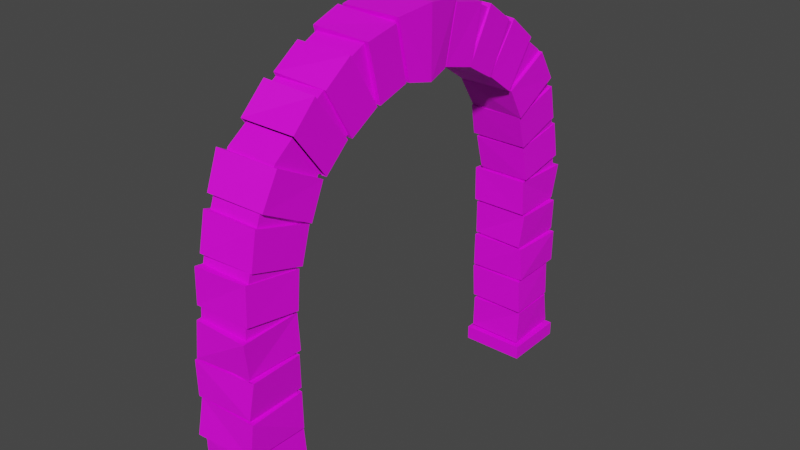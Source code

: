 # Source: Pillar4.blend  (saved by Blender 3.3.6; exported with 4.5.12 LTS)
import bpy
from mathutils import Matrix  # noqa: F401  (used for matrix-valued properties, if any)

bpy.ops.wm.read_factory_settings(use_empty=True)
scene = bpy.context.scene
scene.name = 'Scene'

# ---- collections
col_collection = bpy.data.collections.new('Collection'); scene.collection.children.link(col_collection)

# ---- images (referenced by path relative to the original .blend; pixels are not part of the script)
import os
ASSET_DIR = os.environ.get("B2B_ASSET_DIR", "")  # directory of the original .blend (textures are referenced by path, not embedded)
HERE = os.path.dirname(os.path.abspath(__file__))  # packed textures are extracted next to this script under _unpacked/

def load_image(name, relpath, width, height, colorspace="sRGB"):
    """Load a texture the original file referenced (path relative to the .blend, or extracted next to this script)."""
    p = next((c for c in (os.path.join(HERE, relpath), os.path.join(ASSET_DIR, relpath)) if relpath and os.path.exists(c)), "")
    if p:
        img = bpy.data.images.load(p, check_existing=True)
        img.name = name
    else:  # same state as the original file: an image datablock whose file is absent (Cycles renders it pink)
        img = bpy.data.images.new(name, width, height)
        img.source = "FILE"
        img.filepath = "//" + (relpath or name)
    img.colorspace_settings.name = colorspace
    return img
img_new_piskel_png_001 = load_image('New Piskel.png.001', 'New Piskel.png', 1024, 1024, 'sRGB')

# ---- materials (node trees are filled in below, after node groups)
mat_material_001 = bpy.data.materials.new('Material.001')
mat_material_001.use_transparent_shadow = False

# ---- material node trees
mat_material_001.use_nodes = True; mat_material_001.node_tree.nodes.clear()
_N = mat_material_001.node_tree.nodes; _L = mat_material_001.node_tree.links
n0 = _N.new('ShaderNodeBsdfPrincipled'); n0.name = 'Principled BSDF'; n0.location = (10, 300)
n0.distribution = 'GGX'
n0.subsurface_method = 'RANDOM_WALK_SKIN'
n0.inputs[3].default_value = 1.45
n0.inputs[27].default_value = (0.0, 0.0, 0.0, 1.0)
n0.inputs[28].default_value = 1.0
n1 = _N.new('ShaderNodeOutputMaterial'); n1.name = 'Material Output'; n1.location = (300, 300)
n2 = _N.new('ShaderNodeTexImage'); n2.name = 'Image Texture'; n2.location = (-477, 228)
n2.image = img_new_piskel_png_001
n2.interpolation = 'Closest'
_L.new(n0.outputs[0], n1.inputs[0])
_L.new(n2.outputs[0], n0.inputs[0])
n1.is_active_output = True

# ---- world
world_world = bpy.data.worlds.new('World'); scene.world = world_world
world_world.use_nodes = True; world_world.node_tree.nodes.clear()
_N = world_world.node_tree.nodes; _L = world_world.node_tree.links
n0 = _N.new('ShaderNodeOutputWorld'); n0.name = 'World Output'; n0.location = (300, 300)
n1 = _N.new('ShaderNodeBackground'); n1.name = 'Background'; n1.location = (10, 300)
n1.inputs[0].default_value = (0.05088, 0.05088, 0.05088, 1.0)
_L.new(n1.outputs[0], n0.inputs[0])
n0.is_active_output = True
world_world.color = (0.05088, 0.05088, 0.05088)
world_world.use_sun_shadow = False
world_world.sun_shadow_jitter_overblur = 0.0

# ---- meshes
me_plane_001 = bpy.data.meshes.new('Plane.001')
me_plane_001.from_pydata([(-0.4181, -2.866, -0.08667), (0.4221, -2.866, -0.08667), (-0.4181, -2.025, -0.08667), (0.4221, -2.025, -0.08667), (-0.4181, -2.866, 0.1009), (0.4221, -2.866, 0.1009), (-0.4181, -2.025, 0.1009), (0.4221, -2.025, 0.1009), (-0.3275, -2.775, 0.1009), (0.3314, -2.775, 0.1009), (-0.3275, -2.116, 0.1009), (0.3314, -2.116, 0.1009), (-0.3275, -2.775, 0.139), (0.3314, -2.775, 0.139), (-0.3275, -2.116, 0.139), (0.3314, -2.116, 0.139), (-0.3273, -2.789, 0.139), (0.3394, -2.845, 0.139), (-0.3697, -2.073, 0.139), (0.3735, -2.065, 0.139), (-0.3924, -2.794, 0.5946), (0.3597, -2.744, 0.5946), (-0.3461, -2.053, 0.5946), (0.375, -2.098, 0.5946), (-0.3275, -2.775, 0.5947), (0.3314, -2.775, 0.5947), (-0.3275, -2.116, 0.5947), (0.3314, -2.116, 0.5947), (-0.3275, -2.775, 0.6329), (0.3314, -2.775, 0.6329), (-0.3275, -2.116, 0.6329), (0.3314, -2.116, 0.6329), (-0.3933, -2.794, 0.6329), (0.3644, -2.752, 0.6329), (-0.3746, -2.07, 0.6329), (0.3929, -2.055, 0.6329), (-0.3688, -2.823, 1.088), (0.3452, -2.757, 1.088), (-0.3966, -2.07, 1.088), (0.3566, -2.064, 1.088), (-0.3275, -2.775, 1.088), (0.3314, -2.775, 1.088), (-0.3275, -2.116, 1.088), (0.3314, -2.116, 1.088), (-0.3275, -2.775, 1.125), (0.3314, -2.775, 1.125), (-0.3275, -2.116, 1.125), (0.3314, -2.116, 1.125), (-0.4041, -2.892, 1.125), (0.3649, -2.85, 1.125), (-0.3826, -2.061, 1.125), (0.3823, -2.083, 1.125), (-0.3861, -2.819, 1.581), (0.39, -2.817, 1.581), (-0.3789, -2.063, 1.581), (0.3556, -2.065, 1.581), (-0.3275, -2.775, 1.58), (0.3314, -2.775, 1.58), (-0.3275, -2.116, 1.58), (0.3314, -2.116, 1.58), (-0.3275, -2.775, 1.618), (0.3314, -2.775, 1.618), (-0.3275, -2.116, 1.618), (0.3314, -2.116, 1.618), (-0.391, -2.85, 1.618), (0.3492, -2.815, 1.618), (-0.3783, -2.083, 1.618), (0.3378, -2.05, 1.618), (-0.3978, -2.853, 2.073), (0.3922, -2.766, 2.073), (-0.3756, -2.076, 2.073), (0.3731, -2.09, 2.073), (-0.3275, -2.775, 2.073), (0.3314, -2.775, 2.073), (-0.3275, -2.116, 2.073), (0.3314, -2.116, 2.073), (-0.3275, -2.248, 4.302), (0.3314, -2.248, 4.302), (-0.3275, -1.667, 3.992), (0.3314, -1.667, 3.992), (-0.3275, -2.266, 4.269), (0.3314, -2.266, 4.269), (-0.3275, -1.685, 3.959), (0.3314, -1.685, 3.959), (-0.4143, -2.325, 4.3), (0.3787, -2.271, 4.271), (-0.3585, -1.629, 3.929), (0.374, -1.644, 3.937), (-0.3559, -2.534, 3.895), (0.3877, -2.501, 3.877), (-0.3457, -1.862, 3.537), (0.3962, -1.85, 3.531), (-0.3275, -2.48, 3.866), (0.3314, -2.48, 3.866), (-0.3275, -1.899, 3.557), (0.3314, -1.899, 3.557), (-0.3275, -2.534, 3.721), (0.3314, -2.534, 3.721), (-0.3275, -1.901, 3.539), (0.3314, -1.901, 3.539), (-0.364, -2.594, 3.739), (0.3572, -2.579, 3.734), (-0.3529, -1.851, 3.525), (0.3692, -1.856, 3.526), (-0.3282, -2.716, 3.3), (0.3601, -2.664, 3.285), (-0.4007, -1.984, 3.089), (0.3712, -1.983, 3.088), (-0.3275, -2.66, 3.284), (0.3314, -2.66, 3.284), (-0.3275, -2.027, 3.102), (0.3314, -2.027, 3.102), (-0.3275, -2.689, 3.17), (0.3314, -2.689, 3.17), (-0.3275, -2.039, 3.062), (0.3314, -2.039, 3.062), (-0.3303, -2.797, 3.188), (0.3401, -2.738, 3.178), (-0.3554, -1.991, 3.054), (0.3445, -2.007, 3.057), (-0.3555, -2.79, 2.725), (0.3675, -2.778, 2.723), (-0.3277, -2.077, 2.607), (0.3779, -2.077, 2.606), (-0.3275, -2.763, 2.721), (0.3314, -2.763, 2.721), (-0.3275, -2.113, 2.613), (0.3314, -2.113, 2.613), (-0.3275, -2.775, 2.565), (0.3314, -2.775, 2.565), (-0.3275, -2.116, 2.565), (0.3314, -2.116, 2.565), (-0.3435, -2.823, 2.565), (0.3708, -2.847, 2.565), (-0.4147, -2.073, 2.565), (0.3415, -2.063, 2.565), (-0.3614, -2.853, 2.109), (0.3459, -2.774, 2.109), (-0.3995, -2.06, 2.109), (0.3642, -2.059, 2.109), (-0.3275, -2.775, 2.109), (0.3314, -2.775, 2.109), (-0.3275, -2.116, 2.109), (0.3314, -2.116, 2.109), (-0.3275, -0.4686, 5.283), (0.3314, -0.4686, 5.283), (-0.3275, -0.3168, 4.641), (0.3314, -0.3168, 4.641), (-0.3275, -0.5056, 5.274), (0.3314, -0.5056, 5.274), (-0.3275, -0.3538, 4.633), (0.3314, -0.3538, 4.633), (-0.4143, -0.5211, 5.339), (0.3787, -0.5068, 5.279), (-0.3585, -0.3393, 4.571), (0.374, -0.3432, 4.588), (-0.3559, -0.963, 5.228), (0.3877, -0.9543, 5.191), (-0.3457, -0.7875, 4.487), (0.3962, -0.7844, 4.474), (-0.3275, -0.9491, 5.169), (0.3314, -0.9491, 5.169), (-0.3275, -0.7973, 4.528), (0.3314, -0.7973, 4.528), (-0.3275, -1.157, 5.071), (0.3314, -1.157, 5.071), (-0.3275, -0.8263, 4.501), (0.3314, -0.8263, 4.501), (-0.364, -1.188, 5.125), (0.3572, -1.18, 5.111), (-0.3529, -0.8003, 4.456), (0.3692, -0.8031, 4.461), (-0.3282, -1.58, 4.893), (0.3601, -1.553, 4.845), (-0.4007, -1.198, 4.234), (0.3712, -1.197, 4.232), (-0.3275, -1.55, 4.843), (0.3314, -1.55, 4.843), (-0.3275, -1.22, 4.273), (0.3314, -1.22, 4.273), (-0.3275, -1.65, 4.78), (0.3314, -1.65, 4.78), (-0.3275, -1.256, 4.252), (0.3314, -1.256, 4.252), (-0.3303, -1.716, 4.868), (0.3401, -1.68, 4.82), (-0.3554, -1.227, 4.213), (0.3445, -1.237, 4.227), (-0.3555, -2.031, 4.529), (0.3675, -2.024, 4.519), (-0.3277, -1.599, 3.95), (0.3779, -1.599, 3.95), (-0.3096, -2.004, 4.493), (0.324, -1.998, 4.484), (-0.2853, -1.626, 3.986), (0.3331, -1.625, 3.985), (-0.3847, -0.4818, 5.338), (0.3886, -0.4818, 5.338), (-0.3847, -0.3036, 4.586), (0.3886, -0.3036, 4.586), (-0.4357, 0.0, 5.4), (0.4396, 0.0, 5.4), (-0.4357, 0.0, 4.524), (0.4396, 0.0, 4.524), (-0.4181, 2.866, -0.08667), (0.4221, 2.866, -0.08667), (-0.4181, 2.025, -0.08667), (0.4221, 2.025, -0.08667), (-0.4181, 2.866, 0.1009), (0.4221, 2.866, 0.1009), (-0.4181, 2.025, 0.1009), (0.4221, 2.025, 0.1009), (-0.3275, 2.775, 0.1009), (0.3314, 2.775, 0.1009), (-0.3275, 2.116, 0.1009), (0.3314, 2.116, 0.1009), (-0.3275, 2.775, 0.139), (0.3314, 2.775, 0.139), (-0.3275, 2.116, 0.139), (0.3314, 2.116, 0.139), (-0.3273, 2.789, 0.139), (0.3394, 2.845, 0.139), (-0.3697, 2.073, 0.139), (0.3735, 2.065, 0.139), (-0.3924, 2.794, 0.5946), (0.3597, 2.744, 0.5946), (-0.3461, 2.053, 0.5946), (0.375, 2.098, 0.5946), (-0.3275, 2.775, 0.5947), (0.3314, 2.775, 0.5947), (-0.3275, 2.116, 0.5947), (0.3314, 2.116, 0.5947), (-0.3275, 2.775, 0.6329), (0.3314, 2.775, 0.6329), (-0.3275, 2.116, 0.6329), (0.3314, 2.116, 0.6329), (-0.3933, 2.794, 0.6329), (0.3644, 2.752, 0.6329), (-0.3746, 2.07, 0.6329), (0.3929, 2.055, 0.6329), (-0.3688, 2.823, 1.088), (0.3452, 2.757, 1.088), (-0.3966, 2.07, 1.088), (0.3566, 2.064, 1.088), (-0.3275, 2.775, 1.088), (0.3314, 2.775, 1.088), (-0.3275, 2.116, 1.088), (0.3314, 2.116, 1.088), (-0.3275, 2.775, 1.125), (0.3314, 2.775, 1.125), (-0.3275, 2.116, 1.125), (0.3314, 2.116, 1.125), (-0.4041, 2.892, 1.125), (0.3649, 2.85, 1.125), (-0.3826, 2.061, 1.125), (0.3823, 2.083, 1.125), (-0.3861, 2.819, 1.581), (0.39, 2.817, 1.581), (-0.3789, 2.063, 1.581), (0.3556, 2.065, 1.581), (-0.3275, 2.775, 1.58), (0.3314, 2.775, 1.58), (-0.3275, 2.116, 1.58), (0.3314, 2.116, 1.58), (-0.3275, 2.775, 1.618), (0.3314, 2.775, 1.618), (-0.3275, 2.116, 1.618), (0.3314, 2.116, 1.618), (-0.391, 2.85, 1.618), (0.3492, 2.815, 1.618), (-0.3783, 2.083, 1.618), (0.3378, 2.05, 1.618), (-0.3978, 2.853, 2.073), (0.3922, 2.766, 2.073), (-0.3756, 2.076, 2.073), (0.3731, 2.09, 2.073), (-0.3275, 2.775, 2.073), (0.3314, 2.775, 2.073), (-0.3275, 2.116, 2.073), (0.3314, 2.116, 2.073), (-0.3275, 2.248, 4.302), (0.3314, 2.248, 4.302), (-0.3275, 1.667, 3.992), (0.3314, 1.667, 3.992), (-0.3275, 2.266, 4.269), (0.3314, 2.266, 4.269), (-0.3275, 1.685, 3.959), (0.3314, 1.685, 3.959), (-0.4143, 2.325, 4.3), (0.3787, 2.271, 4.271), (-0.3585, 1.629, 3.929), (0.374, 1.644, 3.937), (-0.3559, 2.534, 3.895), (0.3877, 2.501, 3.877), (-0.3457, 1.862, 3.537), (0.3962, 1.85, 3.531), (-0.3275, 2.48, 3.866), (0.3314, 2.48, 3.866), (-0.3275, 1.899, 3.557), (0.3314, 1.899, 3.557), (-0.3275, 2.534, 3.721), (0.3314, 2.534, 3.721), (-0.3275, 1.901, 3.539), (0.3314, 1.901, 3.539), (-0.364, 2.594, 3.739), (0.3572, 2.579, 3.734), (-0.3529, 1.851, 3.525), (0.3692, 1.856, 3.526), (-0.3282, 2.716, 3.3), (0.3601, 2.664, 3.285), (-0.4007, 1.984, 3.089), (0.3712, 1.983, 3.088), (-0.3275, 2.66, 3.284), (0.3314, 2.66, 3.284), (-0.3275, 2.027, 3.102), (0.3314, 2.027, 3.102), (-0.3275, 2.689, 3.17), (0.3314, 2.689, 3.17), (-0.3275, 2.039, 3.062), (0.3314, 2.039, 3.062), (-0.3303, 2.797, 3.188), (0.3401, 2.738, 3.178), (-0.3554, 1.991, 3.054), (0.3445, 2.007, 3.057), (-0.3555, 2.79, 2.725), (0.3675, 2.778, 2.723), (-0.3277, 2.077, 2.607), (0.3779, 2.077, 2.606), (-0.3275, 2.763, 2.721), (0.3314, 2.763, 2.721), (-0.3275, 2.113, 2.613), (0.3314, 2.113, 2.613), (-0.3275, 2.775, 2.565), (0.3314, 2.775, 2.565), (-0.3275, 2.116, 2.565), (0.3314, 2.116, 2.565), (-0.3435, 2.823, 2.565), (0.3708, 2.847, 2.565), (-0.4147, 2.073, 2.565), (0.3415, 2.063, 2.565), (-0.3614, 2.853, 2.109), (0.3459, 2.774, 2.109), (-0.3995, 2.06, 2.109), (0.3642, 2.059, 2.109), (-0.3275, 2.775, 2.109), (0.3314, 2.775, 2.109), (-0.3275, 2.116, 2.109), (0.3314, 2.116, 2.109), (-0.3275, 0.4686, 5.283), (0.3314, 0.4686, 5.283), (-0.3275, 0.3168, 4.641), (0.3314, 0.3168, 4.641), (-0.3275, 0.5056, 5.274), (0.3314, 0.5056, 5.274), (-0.3275, 0.3538, 4.633), (0.3314, 0.3538, 4.633), (-0.4143, 0.5211, 5.339), (0.3787, 0.5068, 5.279), (-0.3585, 0.3393, 4.571), (0.374, 0.3432, 4.588), (-0.3559, 0.963, 5.228), (0.3877, 0.9543, 5.191), (-0.3457, 0.7875, 4.487), (0.3962, 0.7844, 4.474), (-0.3275, 0.9491, 5.169), (0.3314, 0.9491, 5.169), (-0.3275, 0.7973, 4.528), (0.3314, 0.7973, 4.528), (-0.3275, 1.157, 5.071), (0.3314, 1.157, 5.071), (-0.3275, 0.8263, 4.501), (0.3314, 0.8263, 4.501), (-0.364, 1.188, 5.125), (0.3572, 1.18, 5.111), (-0.3529, 0.8003, 4.456), (0.3692, 0.8031, 4.461), (-0.3282, 1.58, 4.893), (0.3601, 1.553, 4.845), (-0.4007, 1.198, 4.234), (0.3712, 1.197, 4.232), (-0.3275, 1.55, 4.843), (0.3314, 1.55, 4.843), (-0.3275, 1.22, 4.273), (0.3314, 1.22, 4.273), (-0.3275, 1.65, 4.78), (0.3314, 1.65, 4.78), (-0.3275, 1.256, 4.252), (0.3314, 1.256, 4.252), (-0.3303, 1.716, 4.868), (0.3401, 1.68, 4.82), (-0.3554, 1.227, 4.213), (0.3445, 1.237, 4.227), (-0.3555, 2.031, 4.529), (0.3675, 2.024, 4.519), (-0.3277, 1.599, 3.95), (0.3779, 1.599, 3.95), (-0.3096, 2.004, 4.493), (0.324, 1.998, 4.484), (-0.2853, 1.626, 3.986), (0.3331, 1.625, 3.985), (-0.3847, 0.4818, 5.338), (0.3886, 0.4818, 5.338), (-0.3847, 0.3036, 4.586), (0.3886, 0.3036, 4.586)], [], [(0, 1, 3, 2), (5, 9, 11, 7), (1, 5, 7, 3), (3, 7, 6, 2), (2, 6, 4, 0), (0, 4, 5, 1), (7, 11, 10, 6), (6, 10, 8, 4), (4, 8, 9, 5), (11, 9, 13, 15), (8, 10, 14, 12), (10, 11, 15, 14), (9, 8, 12, 13), (12, 16, 17, 13), (13, 17, 19, 15), (15, 19, 18, 14), (14, 18, 16, 12), (18, 19, 23, 22), (17, 16, 20, 21), (19, 17, 21, 23), (16, 18, 22, 20), (20, 24, 25, 21), (22, 26, 24, 20), (23, 27, 26, 22), (21, 25, 27, 23), (27, 25, 29, 31), (24, 26, 30, 28), (26, 27, 31, 30), (25, 24, 28, 29), (28, 32, 33, 29), (29, 33, 35, 31), (31, 35, 34, 30), (30, 34, 32, 28), (34, 35, 39, 38), (33, 32, 36, 37), (35, 33, 37, 39), (32, 34, 38, 36), (36, 40, 41, 37), (38, 42, 40, 36), (39, 43, 42, 38), (37, 41, 43, 39), (43, 41, 45, 47), (40, 42, 46, 44), (42, 43, 47, 46), (41, 40, 44, 45), (44, 48, 49, 45), (45, 49, 51, 47), (47, 51, 50, 46), (46, 50, 48, 44), (50, 51, 55, 54), (49, 48, 52, 53), (51, 49, 53, 55), (48, 50, 54, 52), (52, 56, 57, 53), (54, 58, 56, 52), (55, 59, 58, 54), (53, 57, 59, 55), (59, 57, 61, 63), (56, 58, 62, 60), (58, 59, 63, 62), (57, 56, 60, 61), (60, 64, 65, 61), (61, 65, 67, 63), (63, 67, 66, 62), (62, 66, 64, 60), (66, 67, 71, 70), (65, 64, 68, 69), (67, 65, 69, 71), (64, 66, 70, 68), (68, 72, 73, 69), (70, 74, 72, 68), (71, 75, 74, 70), (69, 73, 75, 71), (79, 83, 81, 77), (76, 80, 82, 78), (78, 82, 83, 79), (77, 81, 80, 76), (80, 81, 85, 84), (81, 83, 87, 85), (83, 82, 86, 87), (82, 80, 84, 86), (86, 90, 91, 87), (85, 89, 88, 84), (87, 91, 89, 85), (84, 88, 90, 86), (88, 89, 93, 92), (90, 88, 92, 94), (91, 90, 94, 95), (89, 91, 95, 93), (95, 99, 97, 93), (92, 96, 98, 94), (94, 98, 99, 95), (93, 97, 96, 92), (96, 97, 101, 100), (97, 99, 103, 101), (99, 98, 102, 103), (98, 96, 100, 102), (102, 106, 107, 103), (101, 105, 104, 100), (103, 107, 105, 101), (100, 104, 106, 102), (104, 105, 109, 108), (106, 104, 108, 110), (107, 106, 110, 111), (105, 107, 111, 109), (111, 115, 113, 109), (108, 112, 114, 110), (110, 114, 115, 111), (109, 113, 112, 108), (112, 113, 117, 116), (113, 115, 119, 117), (115, 114, 118, 119), (114, 112, 116, 118), (118, 122, 123, 119), (117, 121, 120, 116), (119, 123, 121, 117), (116, 120, 122, 118), (120, 121, 125, 124), (122, 120, 124, 126), (123, 122, 126, 127), (121, 123, 127, 125), (127, 131, 129, 125), (124, 128, 130, 126), (126, 130, 131, 127), (125, 129, 128, 124), (128, 129, 133, 132), (129, 131, 135, 133), (131, 130, 134, 135), (130, 128, 132, 134), (134, 138, 139, 135), (133, 137, 136, 132), (135, 139, 137, 133), (132, 136, 138, 134), (136, 137, 141, 140), (138, 136, 140, 142), (139, 138, 142, 143), (137, 139, 143, 141), (73, 141, 143, 75), (72, 140, 141, 73), (74, 142, 140, 72), (75, 143, 142, 74), (147, 151, 149, 145), (144, 148, 150, 146), (146, 150, 151, 147), (145, 149, 148, 144), (148, 149, 153, 152), (149, 151, 155, 153), (151, 150, 154, 155), (150, 148, 152, 154), (154, 158, 159, 155), (153, 157, 156, 152), (155, 159, 157, 153), (152, 156, 158, 154), (156, 157, 161, 160), (158, 156, 160, 162), (159, 158, 162, 163), (157, 159, 163, 161), (163, 167, 165, 161), (160, 164, 166, 162), (162, 166, 167, 163), (161, 165, 164, 160), (164, 165, 169, 168), (165, 167, 171, 169), (167, 166, 170, 171), (166, 164, 168, 170), (170, 174, 175, 171), (169, 173, 172, 168), (171, 175, 173, 169), (168, 172, 174, 170), (172, 173, 177, 176), (174, 172, 176, 178), (175, 174, 178, 179), (173, 175, 179, 177), (179, 183, 181, 177), (176, 180, 182, 178), (178, 182, 183, 179), (177, 181, 180, 176), (180, 181, 185, 184), (181, 183, 187, 185), (183, 182, 186, 187), (182, 180, 184, 186), (186, 190, 191, 187), (185, 189, 188, 184), (187, 191, 189, 185), (184, 188, 190, 186), (76, 78, 194, 192), (77, 76, 192, 193), (79, 77, 193, 195), (78, 79, 195, 194), (147, 199, 198, 146), (145, 197, 199, 147), (144, 196, 197, 145), (146, 198, 196, 144), (199, 203, 202, 198), (198, 202, 200, 196), (196, 200, 201, 197), (197, 201, 203, 199), (204, 206, 207, 205), (209, 211, 215, 213), (205, 207, 211, 209), (207, 206, 210, 211), (206, 204, 208, 210), (204, 205, 209, 208), (211, 210, 214, 215), (210, 208, 212, 214), (208, 209, 213, 212), (215, 219, 217, 213), (212, 216, 218, 214), (214, 218, 219, 215), (213, 217, 216, 212), (216, 217, 221, 220), (217, 219, 223, 221), (219, 218, 222, 223), (218, 216, 220, 222), (222, 226, 227, 223), (221, 225, 224, 220), (223, 227, 225, 221), (220, 224, 226, 222), (224, 225, 229, 228), (226, 224, 228, 230), (227, 226, 230, 231), (225, 227, 231, 229), (231, 235, 233, 229), (228, 232, 234, 230), (230, 234, 235, 231), (229, 233, 232, 228), (232, 233, 237, 236), (233, 235, 239, 237), (235, 234, 238, 239), (234, 232, 236, 238), (238, 242, 243, 239), (237, 241, 240, 236), (239, 243, 241, 237), (236, 240, 242, 238), (240, 241, 245, 244), (242, 240, 244, 246), (243, 242, 246, 247), (241, 243, 247, 245), (247, 251, 249, 245), (244, 248, 250, 246), (246, 250, 251, 247), (245, 249, 248, 244), (248, 249, 253, 252), (249, 251, 255, 253), (251, 250, 254, 255), (250, 248, 252, 254), (254, 258, 259, 255), (253, 257, 256, 252), (255, 259, 257, 253), (252, 256, 258, 254), (256, 257, 261, 260), (258, 256, 260, 262), (259, 258, 262, 263), (257, 259, 263, 261), (263, 267, 265, 261), (260, 264, 266, 262), (262, 266, 267, 263), (261, 265, 264, 260), (264, 265, 269, 268), (265, 267, 271, 269), (267, 266, 270, 271), (266, 264, 268, 270), (270, 274, 275, 271), (269, 273, 272, 268), (271, 275, 273, 269), (268, 272, 274, 270), (272, 273, 277, 276), (274, 272, 276, 278), (275, 274, 278, 279), (273, 275, 279, 277), (283, 281, 285, 287), (280, 282, 286, 284), (282, 283, 287, 286), (281, 280, 284, 285), (284, 288, 289, 285), (285, 289, 291, 287), (287, 291, 290, 286), (286, 290, 288, 284), (290, 291, 295, 294), (289, 288, 292, 293), (291, 289, 293, 295), (288, 290, 294, 292), (292, 296, 297, 293), (294, 298, 296, 292), (295, 299, 298, 294), (293, 297, 299, 295), (299, 297, 301, 303), (296, 298, 302, 300), (298, 299, 303, 302), (297, 296, 300, 301), (300, 304, 305, 301), (301, 305, 307, 303), (303, 307, 306, 302), (302, 306, 304, 300), (306, 307, 311, 310), (305, 304, 308, 309), (307, 305, 309, 311), (304, 306, 310, 308), (308, 312, 313, 309), (310, 314, 312, 308), (311, 315, 314, 310), (309, 313, 315, 311), (315, 313, 317, 319), (312, 314, 318, 316), (314, 315, 319, 318), (313, 312, 316, 317), (316, 320, 321, 317), (317, 321, 323, 319), (319, 323, 322, 318), (318, 322, 320, 316), (322, 323, 327, 326), (321, 320, 324, 325), (323, 321, 325, 327), (320, 322, 326, 324), (324, 328, 329, 325), (326, 330, 328, 324), (327, 331, 330, 326), (325, 329, 331, 327), (331, 329, 333, 335), (328, 330, 334, 332), (330, 331, 335, 334), (329, 328, 332, 333), (332, 336, 337, 333), (333, 337, 339, 335), (335, 339, 338, 334), (334, 338, 336, 332), (338, 339, 343, 342), (337, 336, 340, 341), (339, 337, 341, 343), (336, 338, 342, 340), (340, 344, 345, 341), (342, 346, 344, 340), (343, 347, 346, 342), (341, 345, 347, 343), (277, 279, 347, 345), (276, 277, 345, 344), (278, 276, 344, 346), (279, 278, 346, 347), (351, 349, 353, 355), (348, 350, 354, 352), (350, 351, 355, 354), (349, 348, 352, 353), (352, 356, 357, 353), (353, 357, 359, 355), (355, 359, 358, 354), (354, 358, 356, 352), (358, 359, 363, 362), (357, 356, 360, 361), (359, 357, 361, 363), (356, 358, 362, 360), (360, 364, 365, 361), (362, 366, 364, 360), (363, 367, 366, 362), (361, 365, 367, 363), (367, 365, 369, 371), (364, 366, 370, 368), (366, 367, 371, 370), (365, 364, 368, 369), (368, 372, 373, 369), (369, 373, 375, 371), (371, 375, 374, 370), (370, 374, 372, 368), (374, 375, 379, 378), (373, 372, 376, 377), (375, 373, 377, 379), (372, 374, 378, 376), (376, 380, 381, 377), (378, 382, 380, 376), (379, 383, 382, 378), (377, 381, 383, 379), (383, 381, 385, 387), (380, 382, 386, 384), (382, 383, 387, 386), (381, 380, 384, 385), (384, 388, 389, 385), (385, 389, 391, 387), (387, 391, 390, 386), (386, 390, 388, 384), (390, 391, 395, 394), (389, 388, 392, 393), (391, 389, 393, 395), (388, 390, 394, 392), (280, 396, 398, 282), (281, 397, 396, 280), (283, 399, 397, 281), (282, 398, 399, 283), (351, 350, 402, 403), (349, 351, 403, 401), (348, 349, 401, 400), (350, 348, 400, 402), (403, 402, 202, 203), (402, 400, 200, 202), (400, 401, 201, 200), (401, 403, 203, 201)])
_uv = me_plane_001.uv_layers.new(name='UVMap')
_uv.uv.foreach_set('vector', [-0.001003, 0.4733, 0.5323, 0.4733, 0.5323, 1.007, -0.001003, 1.007, 0.5323, 1.007, 0.4256, 0.8999, 0.1056, 0.8999, -0.001003, 1.007, 0.4311, 0.4733, 0.5323, 0.4733, 0.5323, 1.007, 0.4227, 1.007, 0.5323, 1.007, 0.5323, 0.9649, -0.001003, 0.9565, -0.001003, 1.007, -0.001003, 1.007, 0.06357, 1.007, 0.06357, 0.4733, -0.001003, 0.4733, -0.001003, 0.583, -0.001003, 0.4733, 0.5323, 0.4733, 0.5323, 0.5871, 0.5323, 1.007, 0.4256, 0.8999, 0.1056, 0.8999, -0.001003, 1.007, -0.001003, 1.007, 0.1056, 0.8999, 0.4256, 0.8999, 0.5323, 1.007, 0.5323, 1.007, 0.4256, 0.8999, 0.1056, 0.8999, -0.001003, 1.007, 0.5323, 0.5266, -0.001002, 0.5266, -0.001003, 0.4733, 0.5323, 0.4733, -0.001002, 0.5266, 0.5323, 0.5266, 0.5323, 0.4733, -0.001003, 0.4733, 0.5323, 0.5266, -0.001002, 0.5266, -0.001003, 0.4733, 0.5323, 0.4733, 0.5323, 0.5266, -0.001002, 0.5266, -0.001003, 0.4733, 0.5323, 0.4733, 0.1056, 0.8999, -0.001003, 1.007, 0.5323, 1.007, 0.4256, 0.8999, 0.1056, 0.8999, -0.001003, 1.007, 0.5323, 1.007, 0.4256, 0.8999, 0.4256, 0.8999, 0.5323, 1.007, -0.001003, 1.007, 0.1056, 0.8999, 0.1056, 0.8999, -0.001003, 1.007, 0.5323, 1.007, 0.4256, 0.8999, 0.5323, 1.007, 0.5323, 0.4733, -0.001003, 0.4733, -0.001003, 1.007, 0.5323, 1.007, 0.5323, 0.4733, -0.001003, 0.4733, -0.001003, 1.007, 0.5323, 0.4733, 0.5323, 1.007, -0.001003, 1.007, -0.001003, 0.4733, 0.5323, 1.007, 0.5323, 0.4733, -0.001003, 0.4733, -0.001003, 1.007, 0.5323, 1.007, 0.4256, 0.8999, 0.1056, 0.8999, -0.001003, 1.007, 0.5323, 1.007, 0.4256, 0.8999, 0.1056, 0.8999, -0.001003, 1.007, -0.001003, 1.007, 0.1056, 0.8999, 0.4256, 0.8999, 0.5323, 1.007, 0.5323, 1.007, 0.4256, 0.8999, 0.1056, 0.8999, -0.001003, 1.007, 0.5323, 0.5266, -0.001002, 0.5266, -0.001003, 0.4733, 0.5323, 0.4733, -0.001002, 0.5266, 0.5323, 0.5266, 0.5323, 0.4733, -0.001003, 0.4733, -0.001002, 0.5266, 0.5323, 0.5266, 0.5323, 0.4733, -0.001003, 0.4733, -0.001002, 0.5266, 0.5323, 0.5266, 0.5323, 0.4733, -0.001003, 0.4733, 0.1056, 0.8999, -0.001003, 1.007, 0.5323, 1.007, 0.4256, 0.8999, 0.1056, 0.8999, -0.001003, 1.007, 0.5323, 1.007, 0.4256, 0.8999, 0.1056, 0.8999, -0.001003, 1.007, 0.5323, 1.007, 0.4256, 0.8999, 0.4256, 0.8999, 0.5323, 1.007, -0.001003, 1.007, 0.1056, 0.8999, -0.001003, 1.007, -0.001003, 0.4733, 0.5323, 0.4733, 0.5323, 1.007, 0.5323, 1.007, 0.5323, 0.4733, -0.001003, 0.4733, -0.001003, 1.007, 0.5323, 1.007, 0.5323, 0.4733, -0.001003, 0.4733, -0.001003, 1.007, 0.5323, 1.007, -0.001003, 1.007, -0.001003, 0.4733, 0.5323, 0.4733, 0.5323, 1.007, 0.4256, 0.8999, 0.1056, 0.8999, -0.001003, 1.007, 0.5323, 1.007, 0.4256, 0.8999, 0.1056, 0.8999, -0.001003, 1.007, 0.5323, 1.007, 0.4256, 0.8999, 0.1056, 0.8999, -0.001003, 1.007, -0.001003, 1.007, 0.1056, 0.8999, 0.4256, 0.8999, 0.5323, 1.007, -0.001002, 0.5266, 0.5323, 0.5266, 0.5323, 0.4733, -0.001003, 0.4733, 0.5323, 0.5266, -0.001002, 0.5266, -0.001003, 0.4733, 0.5323, 0.4733, -0.001002, 0.5266, 0.5323, 0.5266, 0.5323, 0.4733, -0.001003, 0.4733, -0.001002, 0.5266, 0.5323, 0.5266, 0.5323, 0.4733, -0.001003, 0.4733, 0.4256, 0.8999, 0.5323, 1.007, -0.001003, 1.007, 0.1056, 0.8999, 0.1056, 0.8999, -0.001003, 1.007, 0.5323, 1.007, 0.4256, 0.8999, 0.1056, 0.8999, -0.001003, 1.007, 0.5323, 1.007, 0.4256, 0.8999, 0.1056, 0.8999, -0.001003, 1.007, 0.5323, 1.007, 0.4256, 0.8999, 0.5323, 1.007, 0.5323, 0.4733, -0.001003, 0.4733, -0.001003, 1.007, 0.5323, 1.007, 0.5323, 0.4733, -0.001003, 0.4733, -0.001003, 1.007, 0.5323, 1.007, 0.5323, 0.4733, -0.001003, 0.4733, -0.001003, 1.007, 0.5323, 1.007, 0.5323, 0.4733, -0.001003, 0.4733, -0.001003, 1.007, 0.5323, 1.007, 0.4256, 0.8999, 0.1056, 0.8999, -0.001003, 1.007, -0.001003, 1.007, 0.1056, 0.8999, 0.4256, 0.8999, 0.5323, 1.007, 0.5323, 1.007, 0.4256, 0.8999, 0.1056, 0.8999, -0.001003, 1.007, 0.5323, 1.007, 0.4256, 0.8999, 0.1056, 0.8999, -0.001003, 1.007, -0.001002, 0.5266, 0.5323, 0.5266, 0.5323, 0.4733, -0.001003, 0.4733, -0.001002, 0.5266, 0.5323, 0.5266, 0.5323, 0.4733, -0.001003, 0.4733, -0.001002, 0.5266, 0.5323, 0.5266, 0.5323, 0.4733, -0.001003, 0.4733, 0.5323, 0.5266, -0.001002, 0.5266, -0.001003, 0.4733, 0.5323, 0.4733, 0.4256, 0.8999, 0.5323, 1.007, -0.001003, 1.007, 0.1056, 0.8999, 0.1056, 0.8999, -0.001003, 1.007, 0.5323, 1.007, 0.4256, 0.8999, 0.1056, 0.8999, -0.001003, 1.007, 0.5323, 1.007, 0.4256, 0.8999, 0.1056, 0.8999, -0.001003, 1.007, 0.5323, 1.007, 0.4256, 0.8999, 0.5323, 1.007, 0.5323, 0.4733, -0.001003, 0.4733, -0.001003, 1.007, 0.5323, 1.007, 0.5323, 0.4733, -0.001003, 0.4733, -0.001003, 1.007, 0.5323, 1.007, 0.5323, 0.4733, -0.001003, 0.4733, -0.001003, 1.007, 0.5323, 1.007, -0.001003, 1.007, -0.001003, 0.4733, 0.5323, 0.4733, 0.5323, 1.007, 0.4256, 0.8999, 0.1056, 0.8999, -0.001003, 1.007, 0.5323, 1.007, 0.4256, 0.8999, 0.1056, 0.8999, -0.001003, 1.007, 0.5323, 1.007, 0.4256, 0.8999, 0.1056, 0.8999, -0.001003, 1.007, -0.001003, 1.007, 0.1056, 0.8999, 0.4256, 0.8999, 0.5323, 1.007, -0.001003, 0.4733, -0.001002, 0.5266, 0.5323, 0.5266, 0.5323, 0.4733, 0.5323, 0.4733, 0.5323, 0.5266, -0.001002, 0.5266, -0.001003, 0.4733, 0.5323, 0.4733, 0.5323, 0.5266, -0.001002, 0.5266, -0.001003, 0.4733, 0.5323, 0.4733, 0.5323, 0.5266, -0.001002, 0.5266, -0.001003, 0.4733, 0.1056, 0.8999, 0.4256, 0.8999, 0.5323, 1.007, -0.001003, 1.007, 0.4256, 0.8999, 0.1056, 0.8999, -0.001003, 1.007, 0.5323, 1.007, 0.4256, 0.8999, 0.1056, 0.8999, -0.001003, 1.007, 0.5323, 1.007, 0.4256, 0.8999, 0.1056, 0.8999, -0.001003, 1.007, 0.5323, 1.007, 0.5323, 1.007, 0.5323, 0.4733, -0.001003, 0.4733, -0.001003, 1.007, 0.5323, 0.4754, 0.5323, 1.011, 0.00108, 1.004, -0.001003, 0.4733, 0.5323, 1.007, -0.001003, 1.007, -0.001003, 0.4733, 0.5323, 0.4733, 0.5323, 1.007, -0.001003, 1.007, -0.001003, 0.4733, 0.5323, 0.4733, -0.001003, 1.007, 0.5323, 1.007, 0.4256, 0.8999, 0.1056, 0.8999, -0.001003, 1.007, 0.5323, 1.007, 0.4256, 0.8999, 0.1056, 0.8999, 0.5323, 1.007, -0.001003, 1.007, 0.1056, 0.8999, 0.4256, 0.8999, -0.001003, 1.007, 0.5323, 1.007, 0.4256, 0.8999, 0.1056, 0.8999, -0.001003, 0.4733, -0.001002, 0.5266, 0.5323, 0.5266, 0.5323, 0.4733, 0.5323, 0.4733, 0.5323, 0.5266, -0.001002, 0.5266, -0.001003, 0.4733, 0.5323, 0.4733, 0.5323, 0.5266, -0.001002, 0.5266, -0.001003, 0.4733, 0.5323, 0.4733, 0.5323, 0.5266, -0.001002, 0.5266, -0.001003, 0.4733, 0.4256, 0.8999, 0.1056, 0.8999, -0.001003, 1.007, 0.5323, 1.007, 0.4256, 0.8999, 0.1056, 0.8999, -0.001003, 1.007, 0.5323, 1.007, 0.1056, 0.8999, 0.4256, 0.8999, 0.5323, 1.007, -0.001003, 1.007, 0.4256, 0.8999, 0.1056, 0.8999, -0.001003, 1.007, 0.5323, 1.007, 0.5323, 1.007, 0.5323, 0.4733, -0.001003, 0.4733, -0.001003, 1.007, 0.5323, 1.007, 0.5323, 0.4733, -0.001003, 0.4733, -0.001003, 1.007, 0.5323, 1.007, 0.5323, 0.4733, -0.001003, 0.4733, -0.001003, 1.007, 0.5323, 1.007, 0.5323, 0.4733, -0.001003, 0.4733, -0.001003, 1.007, -0.001003, 1.007, 0.5323, 1.007, 0.4256, 0.8999, 0.1056, 0.8999, 0.5323, 1.007, -0.001003, 1.007, 0.1056, 0.8999, 0.4256, 0.8999, -0.001003, 1.007, 0.5323, 1.007, 0.4256, 0.8999, 0.1056, 0.8999, -0.001003, 1.007, 0.5323, 1.007, 0.4256, 0.8999, 0.1056, 0.8999, -0.001002, 0.5266, -0.001003, 0.4733, 0.5323, 0.4733, 0.5323, 0.5266, -0.001002, 0.5266, -0.001003, 0.4733, 0.5323, 0.4733, 0.5323, 0.5266, -0.001002, 0.5266, -0.001003, 0.4733, 0.5323, 0.4733, 0.5323, 0.5266, 0.5323, 0.5266, 0.5323, 0.4733, -0.001003, 0.4733, -0.001002, 0.5266, 0.1056, 0.8999, 0.4256, 0.8999, 0.5323, 1.007, -0.001003, 1.007, 0.1056, 0.8999, 0.4256, 0.8999, 0.5323, 1.007, -0.001003, 1.007, 0.4256, 0.8999, 0.1056, 0.8999, -0.001003, 1.007, 0.5323, 1.007, 0.4256, 0.8999, 0.1056, 0.8999, -0.001003, 1.007, 0.5323, 1.007, 0.5323, 1.007, 0.5323, 0.4733, -0.001003, 0.4733, -0.001003, 1.007, 0.5323, 1.007, -0.001003, 1.007, -0.001003, 0.4733, 0.5323, 0.4733, 0.5323, 1.007, 0.5323, 0.4733, -0.001003, 0.4733, -0.001003, 1.007, 0.5323, 1.007, 0.5323, 0.4733, -0.001003, 0.4733, -0.001003, 1.007, -0.001003, 1.007, 0.5323, 1.007, 0.4256, 0.8999, 0.1056, 0.8999, -0.001003, 1.007, 0.5323, 1.007, 0.4256, 0.8999, 0.1056, 0.8999, -0.001003, 1.007, 0.5323, 1.007, 0.4256, 0.8999, 0.1056, 0.8999, 0.5323, 1.007, -0.001003, 1.007, 0.1056, 0.8999, 0.4256, 0.8999, -0.001002, 0.5266, -0.001003, 0.4733, 0.5323, 0.4733, 0.5323, 0.5266, -0.001002, 0.5266, -0.001003, 0.4733, 0.5323, 0.4733, 0.5323, 0.5266, 0.5323, 0.5266, 0.5323, 0.4733, -0.001003, 0.4733, -0.001002, 0.5266, -0.001002, 0.5266, -0.001003, 0.4733, 0.5323, 0.4733, 0.5323, 0.5266, 0.1056, 0.8999, 0.4256, 0.8999, 0.5323, 1.007, -0.001003, 1.007, 0.4256, 0.8999, 0.1056, 0.8999, -0.001003, 1.007, 0.5323, 1.007, 0.4256, 0.8999, 0.1056, 0.8999, -0.001003, 1.007, 0.5323, 1.007, 0.4256, 0.8999, 0.1056, 0.8999, -0.001003, 1.007, 0.5323, 1.007, 0.5323, 1.007, 0.5323, 0.4733, -0.001003, 0.4733, -0.001003, 1.007, 0.5323, 1.007, -0.001003, 1.007, -0.001003, 0.4733, 0.5323, 0.4733, 0.5323, 1.007, 0.5323, 0.4733, -0.001003, 0.4733, -0.001003, 1.007, 0.5323, 1.007, -0.001003, 1.007, -0.001003, 0.4733, 0.5323, 0.4728, 0.5323, 1.007, -0.001003, 1.007, 0.1056, 0.8999, 0.4256, 0.8999, -0.001003, 1.007, 0.5323, 1.007, 0.4256, 0.8999, 0.1056, 0.8999, -0.001003, 1.007, 0.5323, 1.007, 0.4256, 0.8999, 0.1056, 0.8999, -0.001003, 1.007, 0.5323, 1.007, 0.4256, 0.8999, 0.1056, 0.8999, 0.5323, 0.4733, 0.5323, 0.5266, -0.001002, 0.5266, -0.001003, 0.4733, -0.001003, 0.4733, -0.001002, 0.5266, 0.5323, 0.5266, 0.5323, 0.4733, 0.5323, 0.4733, 0.5323, 0.5266, -0.001002, 0.5266, -0.001003, 0.4733, 0.5323, 0.4733, 0.5323, 0.5266, -0.001002, 0.5266, -0.001003, 0.4733, -0.001003, 0.4733, -0.001002, 0.5266, 0.5323, 0.5266, 0.5323, 0.4733, 0.5323, 0.4733, 0.5323, 0.5266, -0.001002, 0.5266, -0.001003, 0.4733, 0.5323, 0.4733, 0.5323, 0.5266, -0.001002, 0.5266, -0.001003, 0.4733, 0.5323, 0.4733, 0.5323, 0.5266, -0.001002, 0.5266, -0.001003, 0.4733, 0.1056, 0.8999, 0.4256, 0.8999, 0.5323, 1.007, -0.001003, 1.007, 0.4256, 0.8999, 0.1056, 0.8999, -0.001003, 1.007, 0.5323, 1.007, 0.4256, 0.8999, 0.1056, 0.8999, -0.001003, 1.007, 0.5323, 1.007, 0.4256, 0.8999, 0.1056, 0.8999, -0.001003, 1.007, 0.5323, 1.007, 0.5323, 1.007, 0.5323, 0.4733, -0.001003, 0.4733, -0.001003, 1.007, 0.5323, 0.4754, 0.5323, 1.011, 0.00108, 1.004, -0.001003, 0.4733, 0.5323, 1.007, -0.001003, 1.007, -0.001003, 0.4733, 0.5323, 0.4733, 0.5323, 1.007, -0.001003, 1.007, -0.001003, 0.4733, 0.5323, 0.4733, -0.001003, 1.007, 0.5323, 1.007, 0.4256, 0.8999, 0.1056, 0.8999, -0.001003, 1.007, 0.5323, 1.007, 0.4256, 0.8999, 0.1056, 0.8999, 0.5323, 1.007, -0.001003, 1.007, 0.1056, 0.8999, 0.4256, 0.8999, -0.001003, 1.007, 0.5323, 1.007, 0.4256, 0.8999, 0.1056, 0.8999, -0.001003, 0.4733, -0.001002, 0.5266, 0.5323, 0.5266, 0.5323, 0.4733, 0.5323, 0.4733, 0.5323, 0.5266, -0.001002, 0.5266, -0.001003, 0.4733, 0.5323, 0.4733, 0.5323, 0.5266, -0.001002, 0.5266, -0.001003, 0.4733, 0.5323, 0.4733, 0.5323, 0.5266, -0.001002, 0.5266, -0.001003, 0.4733, 0.4256, 0.8999, 0.1056, 0.8999, -0.001003, 1.007, 0.5323, 1.007, 0.4256, 0.8999, 0.1056, 0.8999, -0.001003, 1.007, 0.5323, 1.007, 0.1056, 0.8999, 0.4256, 0.8999, 0.5323, 1.007, -0.001003, 1.007, 0.4256, 0.8999, 0.1056, 0.8999, -0.001003, 1.007, 0.5323, 1.007, 0.5323, 1.007, 0.5323, 0.4733, -0.001003, 0.4733, -0.001003, 1.007, 0.5323, 1.007, 0.5323, 0.4733, -0.001003, 0.4733, -0.001003, 1.007, 0.5323, 1.007, 0.5323, 0.4733, -0.001003, 0.4733, -0.001003, 1.007, 0.5323, 1.007, 0.5323, 0.4733, -0.001003, 0.4733, -0.001003, 1.007, -0.001003, 1.007, 0.5323, 1.007, 0.4256, 0.8999, 0.1056, 0.8999, 0.5323, 1.007, -0.001003, 1.007, 0.1056, 0.8999, 0.4256, 0.8999, -0.001003, 1.007, 0.5323, 1.007, 0.4256, 0.8999, 0.1056, 0.8999, -0.001003, 1.007, 0.5323, 1.007, 0.4256, 0.8999, 0.1056, 0.8999, -0.001002, 0.5266, -0.001003, 0.4733, 0.5323, 0.4733, 0.5323, 0.5266, -0.001002, 0.5266, -0.001003, 0.4733, 0.5323, 0.4733, 0.5323, 0.5266, -0.001002, 0.5266, -0.001003, 0.4733, 0.5323, 0.4733, 0.5323, 0.5266, 0.5323, 0.5266, 0.5323, 0.4733, -0.001003, 0.4733, -0.001002, 0.5266, 0.1056, 0.8999, 0.4256, 0.8999, 0.5323, 1.007, -0.001003, 1.007, 0.1056, 0.8999, 0.4256, 0.8999, 0.5323, 1.007, -0.001003, 1.007, 0.4256, 0.8999, 0.1056, 0.8999, -0.001003, 1.007, 0.5323, 1.007, 0.4256, 0.8999, 0.1056, 0.8999, -0.001003, 1.007, 0.5323, 1.007, 0.5323, 1.007, 0.5323, 0.4733, -0.001003, 0.4733, -0.001003, 1.007, 0.5323, 1.007, -0.001003, 1.007, -0.001003, 0.4733, 0.5323, 0.4733, 0.5323, 1.007, 0.5323, 0.4733, -0.001003, 0.4733, -0.001003, 1.007, 0.5323, 1.007, 0.5323, 0.4733, -0.001003, 0.4733, -0.001003, 1.007, 0.5323, 0.4733, -0.001003, 0.4733, 0.0, 0.0, 0.0, 0.0, 0.5323, 0.4733, 0.5323, 0.4733, 0.0, 0.0, 0.0, 0.0, -0.001003, 0.4733, 0.5323, 0.4733, 0.0, 0.0, 0.0, 0.0, -0.001003, 0.4733, -0.001003, 0.4733, 0.0, 0.0, 0.0, 0.0, -0.001003, 0.4733, 0.0, 0.0, 0.0, 0.0, 0.5323, 0.4733, 0.5323, 0.4733, 0.0, 0.0, 0.0, 0.0, -0.001003, 0.4733, -0.001003, 0.4733, 0.0, 0.0, 0.0, 0.0, 0.5323, 0.4733, 0.5323, 0.4733, 0.0, 0.0, 0.0, 0.0, -0.001003, 0.4733, 1.099, 0.566, 0.866, 0.6044, 0.866, -0.05497, 1.099, -0.01658, -0.08393, 0.4228, -0.09939, 0.2066, 0.4999, 0.2821, 0.4164, 0.6086, 0.6324, 0.566, 0.2665, 0.6044, 0.2665, -0.05497, 0.6324, -0.01658, 1.099, -0.05497, 1.099, 0.2821, 0.5001, 0.2066, 0.5686, 0.001111, -0.001003, 0.4733, -0.001003, 1.007, 0.5323, 1.007, 0.5323, 0.4733, 0.5323, 1.007, -0.001003, 1.007, 0.1056, 0.8999, 0.4256, 0.8999, 0.4311, 0.4733, 0.4227, 1.007, 0.5323, 1.007, 0.5323, 0.4733, 0.5323, 1.007, -0.001003, 1.007, -0.001003, 0.9565, 0.5323, 0.9649, -0.001003, 1.007, -0.001003, 0.4733, 0.06357, 0.4733, 0.06357, 1.007, -0.001003, 0.583, 0.5323, 0.5871, 0.5323, 0.4733, -0.001003, 0.4733, 0.5323, 1.007, -0.001003, 1.007, 0.1056, 0.8999, 0.4256, 0.8999, -0.001003, 1.007, 0.5323, 1.007, 0.4256, 0.8999, 0.1056, 0.8999, 0.5323, 1.007, -0.001003, 1.007, 0.1056, 0.8999, 0.4256, 0.8999, 0.5323, 0.5266, 0.5323, 0.4733, -0.001003, 0.4733, -0.001002, 0.5266, -0.001002, 0.5266, -0.001003, 0.4733, 0.5323, 0.4733, 0.5323, 0.5266, 0.5323, 0.5266, 0.5323, 0.4733, -0.001003, 0.4733, -0.001002, 0.5266, 0.5323, 0.5266, 0.5323, 0.4733, -0.001003, 0.4733, -0.001002, 0.5266, 0.1056, 0.8999, 0.4256, 0.8999, 0.5323, 1.007, -0.001003, 1.007, 0.1056, 0.8999, 0.4256, 0.8999, 0.5323, 1.007, -0.001003, 1.007, 0.4256, 0.8999, 0.1056, 0.8999, -0.001003, 1.007, 0.5323, 1.007, 0.1056, 0.8999, 0.4256, 0.8999, 0.5323, 1.007, -0.001003, 1.007, 0.5323, 1.007, -0.001003, 1.007, -0.001003, 0.4733, 0.5323, 0.4733, 0.5323, 1.007, -0.001003, 1.007, -0.001003, 0.4733, 0.5323, 0.4733, 0.5323, 0.4733, -0.001003, 0.4733, -0.001003, 1.007, 0.5323, 1.007, 0.5323, 1.007, -0.001003, 1.007, -0.001003, 0.4733, 0.5323, 0.4733, 0.5323, 1.007, -0.001003, 1.007, 0.1056, 0.8999, 0.4256, 0.8999, 0.5323, 1.007, -0.001003, 1.007, 0.1056, 0.8999, 0.4256, 0.8999, -0.001003, 1.007, 0.5323, 1.007, 0.4256, 0.8999, 0.1056, 0.8999, 0.5323, 1.007, -0.001003, 1.007, 0.1056, 0.8999, 0.4256, 0.8999, 0.5323, 0.5266, 0.5323, 0.4733, -0.001003, 0.4733, -0.001002, 0.5266, -0.001002, 0.5266, -0.001003, 0.4733, 0.5323, 0.4733, 0.5323, 0.5266, -0.001002, 0.5266, -0.001003, 0.4733, 0.5323, 0.4733, 0.5323, 0.5266, -0.001002, 0.5266, -0.001003, 0.4733, 0.5323, 0.4733, 0.5323, 0.5266, 0.1056, 0.8999, 0.4256, 0.8999, 0.5323, 1.007, -0.001003, 1.007, 0.1056, 0.8999, 0.4256, 0.8999, 0.5323, 1.007, -0.001003, 1.007, 0.1056, 0.8999, 0.4256, 0.8999, 0.5323, 1.007, -0.001003, 1.007, 0.4256, 0.8999, 0.1056, 0.8999, -0.001003, 1.007, 0.5323, 1.007, -0.001003, 1.007, 0.5323, 1.007, 0.5323, 0.4733, -0.001003, 0.4733, 0.5323, 1.007, -0.001003, 1.007, -0.001003, 0.4733, 0.5323, 0.4733, 0.5323, 1.007, -0.001003, 1.007, -0.001003, 0.4733, 0.5323, 0.4733, 0.5323, 1.007, 0.5323, 0.4733, -0.001003, 0.4733, -0.001003, 1.007, 0.5323, 1.007, -0.001003, 1.007, 0.1056, 0.8999, 0.4256, 0.8999, 0.5323, 1.007, -0.001003, 1.007, 0.1056, 0.8999, 0.4256, 0.8999, 0.5323, 1.007, -0.001003, 1.007, 0.1056, 0.8999, 0.4256, 0.8999, -0.001003, 1.007, 0.5323, 1.007, 0.4256, 0.8999, 0.1056, 0.8999, -0.001002, 0.5266, -0.001003, 0.4733, 0.5323, 0.4733, 0.5323, 0.5266, 0.5323, 0.5266, 0.5323, 0.4733, -0.001003, 0.4733, -0.001002, 0.5266, -0.001002, 0.5266, -0.001003, 0.4733, 0.5323, 0.4733, 0.5323, 0.5266, -0.001002, 0.5266, -0.001003, 0.4733, 0.5323, 0.4733, 0.5323, 0.5266, 0.4256, 0.8999, 0.1056, 0.8999, -0.001003, 1.007, 0.5323, 1.007, 0.1056, 0.8999, 0.4256, 0.8999, 0.5323, 1.007, -0.001003, 1.007, 0.1056, 0.8999, 0.4256, 0.8999, 0.5323, 1.007, -0.001003, 1.007, 0.1056, 0.8999, 0.4256, 0.8999, 0.5323, 1.007, -0.001003, 1.007, 0.5323, 1.007, -0.001003, 1.007, -0.001003, 0.4733, 0.5323, 0.4733, 0.5323, 1.007, -0.001003, 1.007, -0.001003, 0.4733, 0.5323, 0.4733, 0.5323, 1.007, -0.001003, 1.007, -0.001003, 0.4733, 0.5323, 0.4733, 0.5323, 1.007, -0.001003, 1.007, -0.001003, 0.4733, 0.5323, 0.4733, 0.5323, 1.007, -0.001003, 1.007, 0.1056, 0.8999, 0.4256, 0.8999, -0.001003, 1.007, 0.5323, 1.007, 0.4256, 0.8999, 0.1056, 0.8999, 0.5323, 1.007, -0.001003, 1.007, 0.1056, 0.8999, 0.4256, 0.8999, 0.5323, 1.007, -0.001003, 1.007, 0.1056, 0.8999, 0.4256, 0.8999, -0.001002, 0.5266, -0.001003, 0.4733, 0.5323, 0.4733, 0.5323, 0.5266, -0.001002, 0.5266, -0.001003, 0.4733, 0.5323, 0.4733, 0.5323, 0.5266, -0.001002, 0.5266, -0.001003, 0.4733, 0.5323, 0.4733, 0.5323, 0.5266, 0.5323, 0.5266, 0.5323, 0.4733, -0.001003, 0.4733, -0.001002, 0.5266, 0.4256, 0.8999, 0.1056, 0.8999, -0.001003, 1.007, 0.5323, 1.007, 0.1056, 0.8999, 0.4256, 0.8999, 0.5323, 1.007, -0.001003, 1.007, 0.1056, 0.8999, 0.4256, 0.8999, 0.5323, 1.007, -0.001003, 1.007, 0.1056, 0.8999, 0.4256, 0.8999, 0.5323, 1.007, -0.001003, 1.007, 0.5323, 1.007, -0.001003, 1.007, -0.001003, 0.4733, 0.5323, 0.4733, 0.5323, 1.007, -0.001003, 1.007, -0.001003, 0.4733, 0.5323, 0.4733, 0.5323, 1.007, -0.001003, 1.007, -0.001003, 0.4733, 0.5323, 0.4733, 0.5323, 1.007, 0.5323, 0.4733, -0.001003, 0.4733, -0.001003, 1.007, 0.5323, 1.007, -0.001003, 1.007, 0.1056, 0.8999, 0.4256, 0.8999, 0.5323, 1.007, -0.001003, 1.007, 0.1056, 0.8999, 0.4256, 0.8999, 0.5323, 1.007, -0.001003, 1.007, 0.1056, 0.8999, 0.4256, 0.8999, -0.001003, 1.007, 0.5323, 1.007, 0.4256, 0.8999, 0.1056, 0.8999, -0.001003, 0.4733, 0.5323, 0.4733, 0.5323, 0.5266, -0.001002, 0.5266, 0.5323, 0.4733, -0.001003, 0.4733, -0.001002, 0.5266, 0.5323, 0.5266, 0.5323, 0.4733, -0.001003, 0.4733, -0.001002, 0.5266, 0.5323, 0.5266, 0.5323, 0.4733, -0.001003, 0.4733, -0.001002, 0.5266, 0.5323, 0.5266, 0.1056, 0.8999, -0.001003, 1.007, 0.5323, 1.007, 0.4256, 0.8999, 0.4256, 0.8999, 0.5323, 1.007, -0.001003, 1.007, 0.1056, 0.8999, 0.4256, 0.8999, 0.5323, 1.007, -0.001003, 1.007, 0.1056, 0.8999, 0.4256, 0.8999, 0.5323, 1.007, -0.001003, 1.007, 0.1056, 0.8999, 0.5323, 1.007, -0.001003, 1.007, -0.001003, 0.4733, 0.5323, 0.4733, 0.5323, 0.4754, -0.001003, 0.4733, 0.00108, 1.004, 0.5323, 1.011, 0.5323, 1.007, 0.5323, 0.4733, -0.001003, 0.4733, -0.001003, 1.007, 0.5323, 1.007, 0.5323, 0.4733, -0.001003, 0.4733, -0.001003, 1.007, -0.001003, 1.007, 0.1056, 0.8999, 0.4256, 0.8999, 0.5323, 1.007, -0.001003, 1.007, 0.1056, 0.8999, 0.4256, 0.8999, 0.5323, 1.007, 0.5323, 1.007, 0.4256, 0.8999, 0.1056, 0.8999, -0.001003, 1.007, -0.001003, 1.007, 0.1056, 0.8999, 0.4256, 0.8999, 0.5323, 1.007, -0.001003, 0.4733, 0.5323, 0.4733, 0.5323, 0.5266, -0.001002, 0.5266, 0.5323, 0.4733, -0.001003, 0.4733, -0.001002, 0.5266, 0.5323, 0.5266, 0.5323, 0.4733, -0.001003, 0.4733, -0.001002, 0.5266, 0.5323, 0.5266, 0.5323, 0.4733, -0.001003, 0.4733, -0.001002, 0.5266, 0.5323, 0.5266, 0.4256, 0.8999, 0.5323, 1.007, -0.001003, 1.007, 0.1056, 0.8999, 0.4256, 0.8999, 0.5323, 1.007, -0.001003, 1.007, 0.1056, 0.8999, 0.1056, 0.8999, -0.001003, 1.007, 0.5323, 1.007, 0.4256, 0.8999, 0.4256, 0.8999, 0.5323, 1.007, -0.001003, 1.007, 0.1056, 0.8999, 0.5323, 1.007, -0.001003, 1.007, -0.001003, 0.4733, 0.5323, 0.4733, 0.5323, 1.007, -0.001003, 1.007, -0.001003, 0.4733, 0.5323, 0.4733, 0.5323, 1.007, -0.001003, 1.007, -0.001003, 0.4733, 0.5323, 0.4733, 0.5323, 1.007, -0.001003, 1.007, -0.001003, 0.4733, 0.5323, 0.4733, -0.001003, 1.007, 0.1056, 0.8999, 0.4256, 0.8999, 0.5323, 1.007, 0.5323, 1.007, 0.4256, 0.8999, 0.1056, 0.8999, -0.001003, 1.007, -0.001003, 1.007, 0.1056, 0.8999, 0.4256, 0.8999, 0.5323, 1.007, -0.001003, 1.007, 0.1056, 0.8999, 0.4256, 0.8999, 0.5323, 1.007, -0.001002, 0.5266, 0.5323, 0.5266, 0.5323, 0.4733, -0.001003, 0.4733, -0.001002, 0.5266, 0.5323, 0.5266, 0.5323, 0.4733, -0.001003, 0.4733, -0.001002, 0.5266, 0.5323, 0.5266, 0.5323, 0.4733, -0.001003, 0.4733, 0.5323, 0.5266, -0.001002, 0.5266, -0.001003, 0.4733, 0.5323, 0.4733, 0.1056, 0.8999, -0.001003, 1.007, 0.5323, 1.007, 0.4256, 0.8999, 0.1056, 0.8999, -0.001003, 1.007, 0.5323, 1.007, 0.4256, 0.8999, 0.4256, 0.8999, 0.5323, 1.007, -0.001003, 1.007, 0.1056, 0.8999, 0.4256, 0.8999, 0.5323, 1.007, -0.001003, 1.007, 0.1056, 0.8999, 0.5323, 1.007, -0.001003, 1.007, -0.001003, 0.4733, 0.5323, 0.4733, 0.5323, 1.007, 0.5323, 0.4733, -0.001003, 0.4733, -0.001003, 1.007, 0.5323, 1.007, -0.001003, 1.007, -0.001003, 0.4733, 0.5323, 0.4733, 0.5323, 1.007, -0.001003, 1.007, -0.001003, 0.4733, 0.5323, 0.4733, -0.001003, 1.007, 0.1056, 0.8999, 0.4256, 0.8999, 0.5323, 1.007, -0.001003, 1.007, 0.1056, 0.8999, 0.4256, 0.8999, 0.5323, 1.007, -0.001003, 1.007, 0.1056, 0.8999, 0.4256, 0.8999, 0.5323, 1.007, 0.5323, 1.007, 0.4256, 0.8999, 0.1056, 0.8999, -0.001003, 1.007, -0.001002, 0.5266, 0.5323, 0.5266, 0.5323, 0.4733, -0.001003, 0.4733, -0.001002, 0.5266, 0.5323, 0.5266, 0.5323, 0.4733, -0.001003, 0.4733, 0.5323, 0.5266, -0.001002, 0.5266, -0.001003, 0.4733, 0.5323, 0.4733, -0.001002, 0.5266, 0.5323, 0.5266, 0.5323, 0.4733, -0.001003, 0.4733, 0.1056, 0.8999, -0.001003, 1.007, 0.5323, 1.007, 0.4256, 0.8999, 0.4256, 0.8999, 0.5323, 1.007, -0.001003, 1.007, 0.1056, 0.8999, 0.4256, 0.8999, 0.5323, 1.007, -0.001003, 1.007, 0.1056, 0.8999, 0.4256, 0.8999, 0.5323, 1.007, -0.001003, 1.007, 0.1056, 0.8999, 0.5323, 1.007, -0.001003, 1.007, -0.001003, 0.4733, 0.5323, 0.4733, 0.5323, 1.007, 0.5323, 0.4733, -0.001003, 0.4733, -0.001003, 1.007, 0.5323, 1.007, -0.001003, 1.007, -0.001003, 0.4733, 0.5323, 0.4733, 0.5323, 1.007, 0.5323, 0.4728, -0.001003, 0.4733, -0.001003, 1.007, 0.5323, 1.007, 0.4256, 0.8999, 0.1056, 0.8999, -0.001003, 1.007, -0.001003, 1.007, 0.1056, 0.8999, 0.4256, 0.8999, 0.5323, 1.007, -0.001003, 1.007, 0.1056, 0.8999, 0.4256, 0.8999, 0.5323, 1.007, -0.001003, 1.007, 0.1056, 0.8999, 0.4256, 0.8999, 0.5323, 1.007, 0.5323, 0.4733, -0.001003, 0.4733, -0.001002, 0.5266, 0.5323, 0.5266, -0.001003, 0.4733, 0.5323, 0.4733, 0.5323, 0.5266, -0.001002, 0.5266, 0.5323, 0.4733, -0.001003, 0.4733, -0.001002, 0.5266, 0.5323, 0.5266, 0.5323, 0.4733, -0.001003, 0.4733, -0.001002, 0.5266, 0.5323, 0.5266, -0.001003, 0.4733, 0.5323, 0.4733, 0.5323, 0.5266, -0.001002, 0.5266, 0.5323, 0.4733, -0.001003, 0.4733, -0.001002, 0.5266, 0.5323, 0.5266, 0.5323, 0.4733, -0.001003, 0.4733, -0.001002, 0.5266, 0.5323, 0.5266, 0.5323, 0.4733, -0.001003, 0.4733, -0.001002, 0.5266, 0.5323, 0.5266, 0.1056, 0.8999, -0.001003, 1.007, 0.5323, 1.007, 0.4256, 0.8999, 0.4256, 0.8999, 0.5323, 1.007, -0.001003, 1.007, 0.1056, 0.8999, 0.4256, 0.8999, 0.5323, 1.007, -0.001003, 1.007, 0.1056, 0.8999, 0.4256, 0.8999, 0.5323, 1.007, -0.001003, 1.007, 0.1056, 0.8999, 0.5323, 1.007, -0.001003, 1.007, -0.001003, 0.4733, 0.5323, 0.4733, 0.5323, 0.4754, -0.001003, 0.4733, 0.00108, 1.004, 0.5323, 1.011, 0.5323, 1.007, 0.5323, 0.4733, -0.001003, 0.4733, -0.001003, 1.007, 0.5323, 1.007, 0.5323, 0.4733, -0.001003, 0.4733, -0.001003, 1.007, -0.001003, 1.007, 0.1056, 0.8999, 0.4256, 0.8999, 0.5323, 1.007, -0.001003, 1.007, 0.1056, 0.8999, 0.4256, 0.8999, 0.5323, 1.007, 0.5323, 1.007, 0.4256, 0.8999, 0.1056, 0.8999, -0.001003, 1.007, -0.001003, 1.007, 0.1056, 0.8999, 0.4256, 0.8999, 0.5323, 1.007, -0.001003, 0.4733, 0.5323, 0.4733, 0.5323, 0.5266, -0.001002, 0.5266, 0.5323, 0.4733, -0.001003, 0.4733, -0.001002, 0.5266, 0.5323, 0.5266, 0.5323, 0.4733, -0.001003, 0.4733, -0.001002, 0.5266, 0.5323, 0.5266, 0.5323, 0.4733, -0.001003, 0.4733, -0.001002, 0.5266, 0.5323, 0.5266, 0.4256, 0.8999, 0.5323, 1.007, -0.001003, 1.007, 0.1056, 0.8999, 0.4256, 0.8999, 0.5323, 1.007, -0.001003, 1.007, 0.1056, 0.8999, 0.1056, 0.8999, -0.001003, 1.007, 0.5323, 1.007, 0.4256, 0.8999, 0.4256, 0.8999, 0.5323, 1.007, -0.001003, 1.007, 0.1056, 0.8999, 0.5323, 1.007, -0.001003, 1.007, -0.001003, 0.4733, 0.5323, 0.4733, 0.5323, 1.007, -0.001003, 1.007, -0.001003, 0.4733, 0.5323, 0.4733, 0.5323, 1.007, -0.001003, 1.007, -0.001003, 0.4733, 0.5323, 0.4733, 0.5323, 1.007, -0.001003, 1.007, -0.001003, 0.4733, 0.5323, 0.4733, -0.001003, 1.007, 0.1056, 0.8999, 0.4256, 0.8999, 0.5323, 1.007, 0.5323, 1.007, 0.4256, 0.8999, 0.1056, 0.8999, -0.001003, 1.007, -0.001003, 1.007, 0.1056, 0.8999, 0.4256, 0.8999, 0.5323, 1.007, -0.001003, 1.007, 0.1056, 0.8999, 0.4256, 0.8999, 0.5323, 1.007, -0.001002, 0.5266, 0.5323, 0.5266, 0.5323, 0.4733, -0.001003, 0.4733, -0.001002, 0.5266, 0.5323, 0.5266, 0.5323, 0.4733, -0.001003, 0.4733, -0.001002, 0.5266, 0.5323, 0.5266, 0.5323, 0.4733, -0.001003, 0.4733, 0.5323, 0.5266, -0.001002, 0.5266, -0.001003, 0.4733, 0.5323, 0.4733, 0.1056, 0.8999, -0.001003, 1.007, 0.5323, 1.007, 0.4256, 0.8999, 0.1056, 0.8999, -0.001003, 1.007, 0.5323, 1.007, 0.4256, 0.8999, 0.4256, 0.8999, 0.5323, 1.007, -0.001003, 1.007, 0.1056, 0.8999, 0.4256, 0.8999, 0.5323, 1.007, -0.001003, 1.007, 0.1056, 0.8999, 0.5323, 1.007, -0.001003, 1.007, -0.001003, 0.4733, 0.5323, 0.4733, 0.5323, 1.007, 0.5323, 0.4733, -0.001003, 0.4733, -0.001003, 1.007, 0.5323, 1.007, -0.001003, 1.007, -0.001003, 0.4733, 0.5323, 0.4733, 0.5323, 1.007, -0.001003, 1.007, -0.001003, 0.4733, 0.5323, 0.4733, 0.5323, 0.4733, 0.0, 0.0, 0.0, 0.0, -0.001003, 0.4733, 0.5323, 0.4733, 0.0, 0.0, 0.0, 0.0, 0.5323, 0.4733, -0.001003, 0.4733, 0.0, 0.0, 0.0, 0.0, 0.5323, 0.4733, -0.001003, 0.4733, 0.0, 0.0, 0.0, 0.0, -0.001003, 0.4733, -0.001003, 0.4733, 0.5323, 0.4733, 0.0, 0.0, 0.0, 0.0, 0.5323, 0.4733, -0.001003, 0.4733, 0.0, 0.0, 0.0, 0.0, -0.001003, 0.4733, 0.5323, 0.4733, 0.0, 0.0, 0.0, 0.0, 0.5323, 0.4733, -0.001003, 0.4733, 0.0, 0.0, 0.0, 0.0, 0.6326, 0.566, 0.6326, -0.01658, 0.866, -0.05497, 0.866, 0.6044, -0.03087, 0.001112, 0.4999, -0.05497, 0.4999, 0.2821, -0.09939, 0.2066, -0.09939, 0.566, -0.09939, -0.01658, 0.2665, -0.05497, 0.2665, 0.6044, 1.016, 0.6086, 0.5156, 0.4228, 0.5001, 0.2066, 1.099, 0.2821])
me_plane_001.materials.append(mat_material_001)
me_plane_001.update()

# ---- objects
ob_plane_001 = bpy.data.objects.new('Plane.001', me_plane_001)

# ---- transforms, parenting, visibility, modifiers, constraints
ob_plane_001.location = (0.0, 0.0, 0.0)

# ---- collection membership
col_collection.objects.link(ob_plane_001)

# ---- scene / render settings (as saved in the file)
scene.frame_start = 1; scene.frame_end = 250; scene.frame_set(1)
scene.render.engine = 'BLENDER_EEVEE_NEXT'
scene.cycles.sampling_pattern = 'TABULATED_SOBOL'
scene.cycles.use_light_tree = False
scene.view_settings.view_transform = 'Filmic'
bpy.context.view_layer.update()

# ---- added for rendering (the .blend has no active camera and no usable light): camera, sun
cam_auto = bpy.data.cameras.new('AutoCamera')
cam_auto.lens = 50.0
cam_auto.sensor_width = 36.0
cam_auto.clip_end = 1000.0
ob_auto_camera = bpy.data.objects.new('AutoCamera', cam_auto)
scene.collection.objects.link(ob_auto_camera)
ob_auto_camera.location = (7.42229, -8.90439, 8.59273)
ob_auto_camera.rotation_euler = (1.09748, -7.21219e-08, 0.694738)
scene.camera = ob_auto_camera
light_auto_sun = bpy.data.lights.new('AutoSun', 'SUN')
light_auto_sun.energy = 3.0
light_auto_sun.angle = 0.0523599
ob_auto_sun = bpy.data.objects.new('AutoSun', light_auto_sun)
scene.collection.objects.link(ob_auto_sun)
ob_auto_sun.rotation_euler = (0.872665, 0.174533, 0.523599)
bpy.context.view_layer.update()
